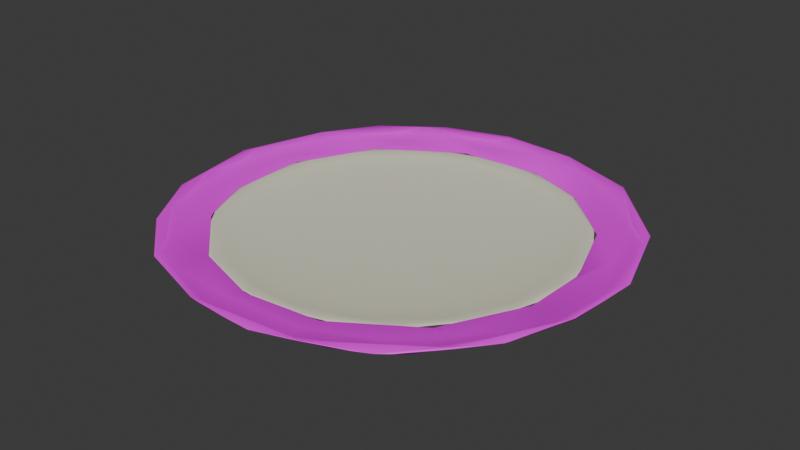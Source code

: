 # Source: Can_Light.blend  (saved by Blender 4.0.36; exported with 4.5.12 LTS)
import bpy
from mathutils import Matrix  # noqa: F401  (used for matrix-valued properties, if any)

bpy.ops.wm.read_factory_settings(use_empty=True)
scene = bpy.context.scene
scene.name = 'Scene'

# ---- collections
col_collection = bpy.data.collections.new('Collection'); scene.collection.children.link(col_collection)

# ---- images (referenced by path relative to the original .blend; pixels are not part of the script)
import os
ASSET_DIR = os.environ.get("B2B_ASSET_DIR", "")  # directory of the original .blend (textures are referenced by path, not embedded)
HERE = os.path.dirname(os.path.abspath(__file__))  # packed textures are extracted next to this script under _unpacked/

def load_image(name, relpath, width, height, colorspace="sRGB"):
    """Load a texture the original file referenced (path relative to the .blend, or extracted next to this script)."""
    p = next((c for c in (os.path.join(HERE, relpath), os.path.join(ASSET_DIR, relpath)) if relpath and os.path.exists(c)), "")
    if p:
        img = bpy.data.images.load(p, check_existing=True)
        img.name = name
    else:  # same state as the original file: an image datablock whose file is absent (Cycles renders it pink)
        img = bpy.data.images.new(name, width, height)
        img.source = "FILE"
        img.filepath = "//" + (relpath or name)
    img.colorspace_settings.name = colorspace
    return img
img_coloratlas1_png = load_image('ColorAtlas1.png', 'ColorAtlas1.png', 1024, 1024, 'sRGB')

# ---- materials (node trees are filled in below, after node groups)
mat_material_001 = bpy.data.materials.new('Material.001')
mat_material_001.use_transparent_shadow = False
mat_material = bpy.data.materials.new('Material')
mat_material.use_transparent_shadow = False

# ---- material node trees
mat_material_001.use_nodes = True; mat_material_001.node_tree.nodes.clear()
_N = mat_material_001.node_tree.nodes; _L = mat_material_001.node_tree.links
n0 = _N.new('ShaderNodeBsdfPrincipled'); n0.name = 'Principled BSDF'; n0.location = (10, 300)
n0.inputs[0].default_value = (0.8, 0.7941, 0.6124, 1.0)
n0.inputs[3].default_value = 1.45
n1 = _N.new('ShaderNodeOutputMaterial'); n1.name = 'Material Output'; n1.location = (300, 300)
_L.new(n0.outputs[0], n1.inputs[0])
n1.is_active_output = True
mat_material.use_nodes = True; mat_material.node_tree.nodes.clear()
_N = mat_material.node_tree.nodes; _L = mat_material.node_tree.links
n0 = _N.new('ShaderNodeBsdfPrincipled'); n0.name = 'Principled BSDF'; n0.location = (10, 300)
n0.inputs[3].default_value = 1.45
n1 = _N.new('ShaderNodeOutputMaterial'); n1.name = 'Material Output'; n1.location = (300, 300)
n2 = _N.new('ShaderNodeTexImage'); n2.name = 'Image Texture'; n2.location = (-280, 275)
n2.image = img_coloratlas1_png
_L.new(n0.outputs[0], n1.inputs[0])
_L.new(n2.outputs[0], n0.inputs[0])
n1.is_active_output = True

# ---- world
world_world = bpy.data.worlds.new('World'); scene.world = world_world
world_world.use_nodes = True; world_world.node_tree.nodes.clear()
_N = world_world.node_tree.nodes; _L = world_world.node_tree.links
n0 = _N.new('ShaderNodeOutputWorld'); n0.name = 'World Output'; n0.location = (300, 300)
n1 = _N.new('ShaderNodeBackground'); n1.name = 'Background'; n1.location = (10, 300)
n1.inputs[0].default_value = (0.05088, 0.05088, 0.05088, 1.0)
_L.new(n1.outputs[0], n0.inputs[0])
n0.is_active_output = True
world_world.color = (0.05088, 0.05088, 0.05088)
world_world.use_sun_shadow = False
world_world.sun_shadow_jitter_overblur = 0.0

# ---- meshes
me_sphere = bpy.data.meshes.new('Sphere')
me_sphere.from_pydata([(-0.02574, 0.0696, -0.3067), (-0.02343, 0.006549, -0.2582), (0.0598, 0.06979, -0.3006), (0.02493, 0.03814, -0.2892), (0.05069, 0.007808, -0.2549), (0.04217, -0.01856, -0.2196), (0.1499, 0.06979, -0.2689), (0.132, 0.0371, -0.2578), (0.1268, 0.007386, -0.2275), (0.06502, -0.04022, -0.1617), (0.004296, -0.06574, -0.06343), (0.2407, 0.0696, -0.1918), (0.2207, 0.0371, -0.1877), (0.2042, 0.007386, -0.1617), (0.1541, -0.02005, -0.1571), (0.2832, 0.06979, -0.1173), (0.07473, -0.05654, -0.09591), (0.2757, 0.0371, -0.08893), (0.2505, 0.007386, -0.07123), (0.2107, -0.01853, -0.06799), (0.1558, -0.04045, -0.08192), (0.3068, 0.06979, -0.0248), (0.2786, 0.02365, -0.0006214), (0.3006, 0.06979, 0.0598), (0.1713, -0.03972, 0.03748), (0.1208, -0.05566, 4.048e-08), (0.2693, 0.0696, 0.149), (0.2786, 0.0371, 0.07921), (0.2479, 0.007386, 0.07997), (0.2186, -0.01926, 0.03786), (0.06325, -0.06545, -0.00623), (0.2401, 0.03753, 0.1604), (0.1877, 0.0371, 0.2207), (0.1984, 0.007386, 0.1688), (0.1736, -0.01853, 0.1375), (0.1931, 0.06987, 0.2398), (0.08433, -0.05633, 0.08564), (0.1173, 0.06979, 0.2832), (0.1187, 0.007386, 0.2318), (0.1078, -0.01853, 0.1934), (0.1072, -0.04148, 0.1357), (0.08893, 0.0371, 0.2757), (0.03463, -0.06539, 0.05183), (0.0248, 0.06979, 0.3068), (0.02098, 0.007386, 0.2596), (0.02557, -0.01853, 0.22), (-0.0598, 0.06979, 0.3006), (-0.02333, 0.0371, 0.2887), (-0.04881, -0.004844, 0.2399), (-0.004341, -0.04009, 0.1745), (-0.1009, -0.01853, 0.1971), (-0.009998, -0.05588, 0.1205), (-0.149, 0.0696, 0.2693), (-0.132, 0.0371, 0.2578), (-0.1268, 0.007386, 0.2275), (-0.2167, 0.06979, 0.2167), (-0.1687, -0.01853, 0.1435), (-6.196e-08, -0.06861, 2.891e-08), (-0.2735, 0.0696, 0.1411), (-0.2207, 0.0371, 0.1877), (-0.2042, 0.007386, 0.1617), (-0.1144, -0.04028, 0.1334), (-0.08616, -0.05553, 0.08535), (-0.1666, -0.04001, 0.04855), (-0.0337, -0.06557, 0.05387), (-0.3006, 0.06979, 0.0598), (-0.2757, 0.0371, 0.08893), (-0.2505, 0.007386, 0.07123), (-0.2107, -0.01853, 0.06799), (-0.1211, -0.05608, -3.862e-08), (-0.3062, 0.06987, -0.03304), (-0.2887, 0.0371, -0.02333), (-0.2587, 0.007386, -0.03007), (-0.2207, -0.01853, -0.01784), (-0.2832, 0.06979, -0.1173), (-0.2576, 0.02365, -0.106), (-0.1984, 0.007386, -0.1688), (-0.1971, -0.01853, -0.1009), (-0.1655, -0.04081, -0.05534), (-0.2345, 0.06979, -0.1994), (-0.2271, 0.0371, -0.1798), (-0.06098, -0.06546, -0.01657), (-0.1187, 0.007386, -0.2318), (-0.1297, -0.02941, -0.1548), (-0.1403, 0.06979, -0.274), (-0.141, 0.0371, -0.253), (-0.05633, 0.03753, -0.2832), (-0.06799, -0.01853, -0.2107), (-0.03228, -0.04047, -0.1702), (-0.05878, -0.05711, -0.104), (-4.869e-08, 0.07462, -0.2978), (-0.02486, 0.01504, -0.2524), (0.02423, 0.04403, -0.2811), (0.04944, 0.01545, -0.2485), (0.08822, 0.07484, -0.2854), (0.1074, 0.04345, -0.2593), (0.03672, -0.03036, -0.1679), (0.05429, -0.04614, -0.1054), (0.1654, 0.07462, -0.2476), (0.1216, 0.01421, -0.2221), (0.1019, -0.009813, -0.1907), (0.1762, 0.04193, -0.2183), (0.1093, -0.03064, -0.1302), (0.03448, -0.05562, -0.0516), (0.2336, 0.07484, -0.187), (0.199, 0.01576, -0.1591), (0.1676, -0.009374, -0.1388), (0.246, 0.04304, -0.1371), (0.2873, 0.07443, -0.08265), (0.243, 0.01421, -0.07113), (0.2107, -0.0113, -0.04403), (0.1596, -0.03072, -0.06149), (0.2978, 0.07462, 4.969e-08), (0.2797, 0.04304, -0.03251), (0.2523, 0.01504, 0.02933), (0.1694, -0.0304, 0.01969), (0.2854, 0.07469, 0.08951), (0.2708, 0.04304, 0.077), (0.2083, -0.009808, 0.05921), (0.1184, -0.04678, -0.01469), (0.2476, 0.07462, 0.1654), (0.2219, 0.01504, 0.1237), (0.1307, -0.0309, 0.1121), (0.2208, 0.04304, 0.1748), (0.1698, -0.009808, 0.1344), (0.1856, 0.07462, 0.2345), (0.1591, 0.01576, 0.199), (0.08452, -0.0458, 0.08373), (0.1371, 0.04304, 0.246), (0.09697, 0.01545, 0.2341), (0.1054, -0.009808, 0.1891), (0.08265, 0.07443, 0.2873), (0.04757, -0.03064, 0.1632), (0.05257, -0.05603, 0.03282), (0.03251, 0.04304, 0.2797), (0.02046, 0.01504, 0.2532), (-0.0321, 0.07469, 0.2974), (-0.05475, 0.04345, 0.2753), (0.005397, -0.01052, 0.2169), (-0.07703, 0.01576, 0.2428), (0.0009032, -0.04658, 0.1179), (-0.1443, 0.07484, 0.2621), (-0.1284, 0.04304, 0.2506), (-0.1181, 0.002311, 0.2071), (-0.05422, -0.03142, 0.1622), (-0.1507, -0.0113, 0.1536), (-6.173e-08, -0.05861, 2.92e-08), (-0.2338, 0.07443, 0.1863), (-0.2145, 0.04304, 0.1824), (-0.1992, 0.01504, 0.1577), (-0.08373, -0.0458, 0.08452), (-0.2751, 0.07462, 0.1139), (-0.1445, -0.03072, 0.09143), (-0.268, 0.04304, 0.08645), (-0.2443, 0.01504, 0.06946), (-0.2061, -0.009808, 0.06648), (-0.2981, 0.07462, 0.02409), (-0.2344, 0.0001839, -0.01263), (-0.1179, -0.04658, 0.0009033), (-0.2807, 0.04304, -0.02268), (-0.04586, -0.05635, 0.04011), (-0.2848, 0.07443, -0.0909), (-0.2593, 0.04345, -0.1074), (-0.2417, 0.01504, -0.07799), (-0.1696, -0.03142, -0.02155), (-0.2476, 0.07462, -0.1654), (-0.1935, 0.01504, -0.1646), (-0.1927, -0.009808, -0.09871), (-0.2208, 0.04304, -0.1748), (-0.03957, -0.05552, -0.04822), (-0.1856, 0.07462, -0.2345), (-0.1158, 0.01504, -0.2261), (-0.1403, -0.009808, -0.1649), (-0.1179, -0.03072, -0.1239), (-0.1371, 0.04304, -0.246), (-0.07791, -0.04608, -0.08966), (-0.08265, 0.07443, -0.2873), (-0.05475, 0.04345, -0.2753), (-0.06648, -0.009808, -0.2061), (-0.03404, -0.0398, -0.1412), (0.02126, -0.009821, -0.2159)], [], [(5, 9, 88), (3, 4, 1), (5, 8, 14), (14, 20, 9), (57, 10, 30), (16, 30, 10), (20, 25, 16), (21, 22, 17), (22, 27, 28), (25, 24, 36), (26, 31, 27), (30, 36, 42), (57, 30, 42), (33, 32, 38), (38, 41, 44), (57, 42, 64), (43, 47, 41), (51, 64, 42), (44, 48, 45), (44, 47, 48), (61, 62, 51), (58, 66, 59), (69, 81, 64), (57, 64, 81), (75, 80, 76), (78, 89, 69), (76, 83, 77), (57, 81, 10), (89, 10, 81), (82, 87, 83), (83, 87, 88), (0, 3, 86), (1, 5, 87), (97, 96, 179), (93, 92, 91), (180, 93, 91), (95, 94, 92), (99, 101, 95), (97, 102, 96), (102, 106, 100), (107, 104, 101), (105, 107, 101), (111, 110, 106), (113, 108, 107), (109, 113, 107), (133, 119, 103), (146, 133, 103), (114, 117, 113), (118, 114, 110), (115, 118, 110), (121, 123, 117), (124, 121, 118), (122, 124, 118), (127, 122, 119), (133, 127, 119), (126, 128, 123), (130, 126, 124), (122, 130, 124), (128, 125, 123), (133, 140, 127), (130, 129, 126), (132, 138, 130), (134, 131, 128), (146, 160, 133), (160, 140, 133), (137, 136, 134), (139, 142, 137), (143, 139, 138), (144, 143, 138), (144, 145, 143), (150, 144, 140), (160, 150, 140), (152, 155, 145), (160, 158, 150), (157, 154, 155), (164, 157, 155), (159, 156, 153), (163, 162, 159), (167, 163, 157), (164, 167, 157), (169, 158, 160), (146, 169, 160), (162, 161, 159), (169, 175, 158), (172, 166, 167), (173, 172, 167), (174, 170, 168), (178, 171, 172), (177, 176, 174), (169, 179, 175), (146, 103, 169), (180, 91, 178), (2, 94, 6), (6, 94, 98), (15, 108, 21), (23, 116, 26), (37, 131, 43), (43, 136, 46), (55, 147, 58), (70, 156, 161), (79, 165, 170), (79, 170, 84), (84, 170, 176), (84, 176, 0), (7, 8, 4, 3), (89, 16, 10), (0, 2, 3), (1, 4, 5), (7, 3, 2, 6), (4, 8, 5), (12, 7, 6, 11), (9, 5, 14), (8, 13, 14), (9, 20, 16), (12, 13, 8, 7), (17, 12, 11, 15), (20, 14, 19), (17, 18, 13, 12), (19, 14, 13, 18), (29, 24, 20, 19), (15, 21, 17), (30, 16, 25), (29, 19, 18, 22), (20, 24, 25), (18, 17, 22), (27, 22, 21, 23), (31, 33, 28, 27), (22, 28, 29), (25, 36, 30), (23, 26, 27), (34, 29, 28, 33), (34, 40, 24, 29), (32, 31, 26, 35), (36, 24, 40), (39, 34, 33, 38), (33, 31, 32), (41, 32, 35, 37), (40, 34, 39), (45, 39, 38, 44), (38, 32, 41), (45, 49, 40, 39), (51, 36, 40, 49), (53, 47, 46, 52), (36, 51, 42), (37, 43, 41), (44, 41, 47), (49, 45, 48), (43, 46, 47), (53, 54, 48, 47), (50, 61, 49, 48), (48, 54, 50), (59, 53, 52, 55), (49, 61, 51), (51, 62, 64), (59, 60, 54, 53), (56, 50, 54, 60), (66, 67, 60, 59), (61, 50, 56), (55, 58, 59), (68, 56, 60, 67), (68, 63, 61, 56), (63, 69, 62, 61), (71, 72, 67, 66), (62, 69, 64), (58, 65, 66), (73, 68, 67, 72), (73, 78, 63, 68), (71, 66, 65, 70), (63, 78, 69), (77, 73, 72, 75), (72, 71, 75), (75, 71, 70, 74), (78, 73, 77), (80, 75, 74, 79), (81, 69, 89), (85, 80, 79, 84), (75, 76, 77), (78, 77, 83), (78, 83, 89), (85, 82, 76, 80), (86, 85, 84, 0), (76, 82, 83), (16, 89, 88, 9), (83, 88, 89), (86, 1, 82, 85), (95, 92, 93, 99), (82, 1, 87), (88, 87, 5), (86, 3, 1), (103, 97, 179), (92, 94, 90), (99, 93, 180, 100), (98, 94, 95, 101), (96, 100, 180), (99, 100, 106, 105), (96, 102, 100), (102, 97, 119, 111), (101, 104, 98), (99, 105, 101), (102, 111, 106), (109, 105, 106, 110), (103, 119, 97), (107, 108, 104), (105, 109, 107), (112, 113, 117, 116), (111, 115, 110), (119, 115, 111), (113, 112, 108), (109, 114, 113), (110, 114, 109), (116, 117, 123, 120), (119, 122, 115), (114, 121, 117), (118, 121, 114), (115, 122, 118), (132, 122, 127, 140), (123, 125, 120), (121, 126, 123), (124, 126, 121), (128, 131, 125), (126, 129, 128), (122, 132, 130), (129, 130, 138, 135), (134, 128, 129, 135), (137, 134, 135, 139), (134, 136, 131), (132, 144, 138), (140, 144, 132), (138, 139, 135), (136, 137, 142, 141), (141, 142, 148, 147), (139, 143, 142), (148, 142, 143, 149), (147, 148, 153, 151), (145, 149, 143), (144, 152, 145), (150, 152, 144), (153, 148, 149, 154), (149, 145, 155, 154), (159, 153, 154, 157), (150, 158, 152), (158, 164, 152), (153, 156, 151), (152, 164, 155), (161, 162, 168, 165), (159, 161, 156), (157, 163, 159), (168, 162, 163, 166), (164, 158, 175, 173), (167, 166, 163), (164, 173, 167), (174, 168, 166, 171), (168, 170, 165), (178, 172, 173, 179), (172, 171, 166), (177, 174, 171, 91), (175, 179, 173), (174, 176, 170), (180, 178, 179, 96), (178, 91, 171), (176, 177, 92, 90), (169, 103, 179), (90, 94, 2, 0), (91, 92, 177), (104, 11, 6, 98), (104, 108, 15, 11), (116, 23, 21, 112), (21, 108, 112), (120, 125, 35, 26), (26, 116, 120), (125, 131, 37, 35), (141, 52, 46, 136), (43, 131, 136), (141, 147, 55, 52), (151, 156, 65, 58), (58, 147, 151), (165, 79, 74, 161), (70, 65, 156), (74, 70, 161), (0, 176, 90)])
me_sphere.polygons.foreach_set('use_smooth', [True] * 280)
_uv = me_sphere.uv_layers.new(name='UVMap')
_uv.uv.foreach_set('vector', [0.7199, 0.25, 0.6891, 0.1875, 0.7798, 0.1875, 0.7363, 0.375, 0.7188, 0.3125, 0.7644, 0.3125, 0.7199, 0.25, 0.6691, 0.3125, 0.6266, 0.25, 0.6266, 0.25, 0.577, 0.1875, 0.6891, 0.1875, 0.6094, 0.0, 0.7386, 0.0625, 0.515, 0.0625, 0.6446, 0.125, 0.515, 0.0625, 0.7386, 0.0625, 0.577, 0.1875, 0.5001, 0.125, 0.6446, 0.125, 0.5128, 0.4375, 0.5, 0.3493, 0.5497, 0.375, 0.5, 0.3493, 0.4559, 0.375, 0.4503, 0.3125, 0.5001, 0.125, 0.4658, 0.1875, 0.3739, 0.125, 0.4196, 0.4375, 0.4062, 0.375, 0.4559, 0.375, 0.515, 0.0625, 0.3739, 0.125, 0.344, 0.0625, 0.4219, 0.0, 0.515, 0.0625, 0.344, 0.0625, 0.3878, 0.3125, 0.3622, 0.375, 0.3253, 0.3125, 0.3253, 0.3125, 0.2997, 0.375, 0.2628, 0.3125, 0.2656, 0.0, 0.344, 0.0625, 0.1608, 0.0625, 0.2628, 0.4375, 0.2372, 0.375, 0.2997, 0.375, 0.2368, 0.125, 0.1608, 0.0625, 0.344, 0.0625, 0.2628, 0.3125, 0.2188, 0.2864, 0.2684, 0.25, 0.2628, 0.3125, 0.2372, 0.375, 0.2188, 0.2864, 0.1372, 0.1875, 0.1244, 0.125, 0.2368, 0.125, 0.07582, 0.4375, 0.04968, 0.375, 0.1122, 0.375, 0.03014, 0.125, 0.01177, 0.0625, 0.1608, 0.0625, 0.04687, 0.0, 0.1608, 0.0625, 0.01177, 0.0625, 0.9375, 0.3493, 0.8934, 0.375, 0.8878, 0.3125, 0.9486, 0.1875, 0.8318, 0.125, 0.9821, 0.125, 0.8878, 0.3125, 0.8598, 0.2235, 0.9247, 0.25, 0.8594, 0.0, 0.9493, 0.0625, 0.7386, 0.0625, 0.8318, 0.125, 0.7386, 0.0625, 0.9493, 0.0625, 0.8253, 0.3125, 0.7997, 0.25, 0.8598, 0.2235, 0.8598, 0.2235, 0.7997, 0.25, 0.7798, 0.1875, 0.7633, 0.4375, 0.7363, 0.375, 0.7812, 0.375, 0.7644, 0.3125, 0.7199, 0.25, 0.7997, 0.25, 0.6743, 0.125, 0.7158, 0.1875, 0.782, 0.159, 0.7188, 0.3125, 0.7363, 0.375, 0.7656, 0.3125, 0.7344, 0.25, 0.7188, 0.3125, 0.7656, 0.3125, 0.6875, 0.375, 0.7023, 0.4375, 0.7363, 0.375, 0.6703, 0.3125, 0.6419, 0.375, 0.6875, 0.375, 0.6743, 0.125, 0.6389, 0.1875, 0.7158, 0.1875, 0.6389, 0.1875, 0.6101, 0.25, 0.6719, 0.25, 0.5809, 0.375, 0.6074, 0.4375, 0.6419, 0.375, 0.6073, 0.3125, 0.5809, 0.375, 0.6419, 0.375, 0.5585, 0.1875, 0.5328, 0.25, 0.6101, 0.25, 0.5184, 0.375, 0.5446, 0.4375, 0.5809, 0.375, 0.5453, 0.3125, 0.5184, 0.375, 0.5809, 0.375, 0.4105, 0.0625, 0.5194, 0.125, 0.656, 0.0625, 0.5469, 0.0, 0.4105, 0.0625, 0.656, 0.0625, 0.4816, 0.3125, 0.4559, 0.375, 0.5184, 0.375, 0.4559, 0.25, 0.4816, 0.3125, 0.5328, 0.25, 0.4816, 0.1875, 0.4559, 0.25, 0.5328, 0.25, 0.4191, 0.3125, 0.3934, 0.375, 0.4559, 0.375, 0.3934, 0.25, 0.4191, 0.3125, 0.4559, 0.25, 0.3872, 0.1875, 0.3934, 0.25, 0.4559, 0.25, 0.3759, 0.125, 0.3872, 0.1875, 0.5194, 0.125, 0.4105, 0.0625, 0.3759, 0.125, 0.5194, 0.125, 0.3573, 0.3125, 0.3309, 0.375, 0.3934, 0.375, 0.3309, 0.25, 0.3573, 0.3125, 0.3934, 0.25, 0.3872, 0.1875, 0.3309, 0.25, 0.3934, 0.25, 0.3309, 0.375, 0.3566, 0.4375, 0.3934, 0.375, 0.4105, 0.0625, 0.2514, 0.125, 0.3759, 0.125, 0.3309, 0.25, 0.3125, 0.3125, 0.3573, 0.3125, 0.2951, 0.1875, 0.2539, 0.25, 0.3309, 0.25, 0.2684, 0.375, 0.2946, 0.4375, 0.3309, 0.375, 0.2656, 0.0, 0.1169, 0.0625, 0.4105, 0.0625, 0.1169, 0.0625, 0.2514, 0.125, 0.4105, 0.0625, 0.2188, 0.375, 0.2329, 0.4375, 0.2684, 0.375, 0.2011, 0.3125, 0.1747, 0.375, 0.2188, 0.375, 0.169, 0.287, 0.2011, 0.3125, 0.2539, 0.25, 0.1986, 0.1875, 0.169, 0.287, 0.2539, 0.25, 0.1986, 0.1875, 0.1266, 0.25, 0.169, 0.287, 0.1259, 0.125, 0.1986, 0.1875, 0.2514, 0.125, 0.1169, 0.0625, 0.1259, 0.125, 0.2514, 0.125, 0.08979, 0.1875, 0.04968, 0.25, 0.1266, 0.25, 0.1169, 0.0625, 0.03127, 0.125, 0.1259, 0.125, 0.0, 0.2774, 0.04407, 0.3125, 0.04968, 0.25, 0.01282, 0.1875, 0.0, 0.2774, 0.04968, 0.25, 0.0, 0.375, 0.01282, 0.4375, 0.04968, 0.375, 0.9503, 0.3125, 0.9375, 0.375, 0.9872, 0.375, 0.9247, 0.25, 0.9503, 0.3125, 0.9928, 0.2774, 0.9738, 0.1875, 0.9247, 0.25, 0.9928, 0.2774, 0.8592, 0.0625, 0.9824, 0.125, 0.9844, 0.0625, 0.9531, 0.0, 0.8592, 0.0625, 0.9844, 0.0625, 0.9375, 0.375, 0.9508, 0.4375, 0.9872, 0.375, 0.8592, 0.0625, 0.8639, 0.125, 0.9824, 0.125, 0.8622, 0.25, 0.8878, 0.3125, 0.9247, 0.25, 0.8711, 0.1875, 0.8622, 0.25, 0.9247, 0.25, 0.8309, 0.375, 0.8566, 0.4375, 0.8934, 0.375, 0.7997, 0.25, 0.8253, 0.3125, 0.8622, 0.25, 0.7812, 0.375, 0.7946, 0.4375, 0.8309, 0.375, 0.8592, 0.0625, 0.782, 0.159, 0.8639, 0.125, 0.7656, 0.0, 0.656, 0.0625, 0.8592, 0.0625, 0.7344, 0.25, 0.7656, 0.3125, 0.7997, 0.25, 0.7188, 0.4375, 0.7023, 0.4375, 0.6691, 0.4375, 0.6691, 0.4375, 0.7023, 0.4375, 0.6562, 0.4375, 0.5625, 0.4375, 0.5446, 0.4375, 0.5128, 0.4375, 0.4688, 0.4375, 0.4516, 0.4375, 0.4196, 0.4375, 0.3125, 0.4375, 0.2946, 0.4375, 0.2628, 0.4375, 0.2628, 0.4375, 0.2329, 0.4375, 0.2188, 0.4375, 0.125, 0.4375, 0.1071, 0.4375, 0.07582, 0.4375, 0.9829, 0.4375, 1.0, 0.4375, 0.9508, 0.4375, 0.8878, 0.4375, 0.9062, 0.4375, 0.8566, 0.4375, 0.8878, 0.4375, 0.8566, 0.4375, 0.8253, 0.4375, 0.8253, 0.4375, 0.8566, 0.4375, 0.7946, 0.4375, 0.8253, 0.4375, 0.7946, 0.4375, 0.7633, 0.4375, 0.6747, 0.375, 0.6691, 0.3125, 0.7188, 0.3125, 0.7363, 0.375, 0.8318, 0.125, 0.6446, 0.125, 0.7386, 0.0625, 0.7633, 0.4375, 0.7188, 0.4375, 0.7363, 0.375, 0.7644, 0.3125, 0.7188, 0.3125, 0.7199, 0.25, 0.6747, 0.375, 0.7363, 0.375, 0.7188, 0.4375, 0.6691, 0.4375, 0.7188, 0.3125, 0.6691, 0.3125, 0.7199, 0.25, 0.6122, 0.375, 0.6747, 0.375, 0.6691, 0.4375, 0.6071, 0.4375, 0.6891, 0.1875, 0.7199, 0.25, 0.6266, 0.25, 0.6691, 0.3125, 0.6066, 0.3125, 0.6266, 0.25, 0.6891, 0.1875, 0.577, 0.1875, 0.6446, 0.125, 0.6122, 0.375, 0.6066, 0.3125, 0.6691, 0.3125, 0.6747, 0.375, 0.5497, 0.375, 0.6122, 0.375, 0.6071, 0.4375, 0.5625, 0.4375, 0.577, 0.1875, 0.6266, 0.25, 0.5497, 0.25, 0.5497, 0.375, 0.5441, 0.3125, 0.6066, 0.3125, 0.6122, 0.375, 0.5497, 0.25, 0.6266, 0.25, 0.6066, 0.3125, 0.5441, 0.3125, 0.4728, 0.25, 0.4658, 0.1875, 0.577, 0.1875, 0.5497, 0.25, 0.5625, 0.4375, 0.5128, 0.4375, 0.5497, 0.375, 0.515, 0.0625, 0.6446, 0.125, 0.5001, 0.125, 0.4728, 0.25, 0.5497, 0.25, 0.5441, 0.3125, 0.5, 0.3493, 0.577, 0.1875, 0.4658, 0.1875, 0.5001, 0.125, 0.5441, 0.3125, 0.5497, 0.375, 0.5, 0.3493, 0.4559, 0.375, 0.5, 0.3493, 0.5128, 0.4375, 0.4688, 0.4375, 0.4062, 0.375, 0.3878, 0.3125, 0.4503, 0.3125, 0.4559, 0.375, 0.5, 0.3493, 0.4503, 0.3125, 0.4728, 0.25, 0.5001, 0.125, 0.3739, 0.125, 0.515, 0.0625, 0.4688, 0.4375, 0.4196, 0.4375, 0.4559, 0.375, 0.3934, 0.25, 0.4728, 0.25, 0.4503, 0.3125, 0.3878, 0.3125, 0.3934, 0.25, 0.3564, 0.1875, 0.4658, 0.1875, 0.4728, 0.25, 0.3622, 0.375, 0.4062, 0.375, 0.4196, 0.4375, 0.3579, 0.4375, 0.3739, 0.125, 0.4658, 0.1875, 0.3564, 0.1875, 0.3309, 0.25, 0.3934, 0.25, 0.3878, 0.3125, 0.3253, 0.3125, 0.3878, 0.3125, 0.4062, 0.375, 0.3622, 0.375, 0.2997, 0.375, 0.3622, 0.375, 0.3579, 0.4375, 0.3125, 0.4375, 0.3564, 0.1875, 0.3934, 0.25, 0.3309, 0.25, 0.2684, 0.25, 0.3309, 0.25, 0.3253, 0.3125, 0.2628, 0.3125, 0.3253, 0.3125, 0.3622, 0.375, 0.2997, 0.375, 0.2684, 0.25, 0.246, 0.1875, 0.3564, 0.1875, 0.3309, 0.25, 0.2368, 0.125, 0.3739, 0.125, 0.3564, 0.1875, 0.246, 0.1875, 0.1747, 0.375, 0.2372, 0.375, 0.2188, 0.4375, 0.1696, 0.4375, 0.3739, 0.125, 0.2368, 0.125, 0.344, 0.0625, 0.3125, 0.4375, 0.2628, 0.4375, 0.2997, 0.375, 0.2628, 0.3125, 0.2997, 0.375, 0.2372, 0.375, 0.246, 0.1875, 0.2684, 0.25, 0.2188, 0.2864, 0.2628, 0.4375, 0.2188, 0.4375, 0.2372, 0.375, 0.1747, 0.375, 0.1691, 0.3125, 0.2188, 0.2864, 0.2372, 0.375, 0.1747, 0.25, 0.1372, 0.1875, 0.246, 0.1875, 0.2188, 0.2864, 0.2188, 0.2864, 0.1691, 0.3125, 0.1747, 0.25, 0.1122, 0.375, 0.1747, 0.375, 0.1696, 0.4375, 0.125, 0.4375, 0.246, 0.1875, 0.1372, 0.1875, 0.2368, 0.125, 0.2368, 0.125, 0.1244, 0.125, 0.1608, 0.0625, 0.1122, 0.375, 0.1066, 0.3125, 0.1691, 0.3125, 0.1747, 0.375, 0.1122, 0.25, 0.1747, 0.25, 0.1691, 0.3125, 0.1066, 0.3125, 0.04968, 0.375, 0.04407, 0.3125, 0.1066, 0.3125, 0.1122, 0.375, 0.1372, 0.1875, 0.1747, 0.25, 0.1122, 0.25, 0.125, 0.4375, 0.07582, 0.4375, 0.1122, 0.375, 0.04968, 0.25, 0.1122, 0.25, 0.1066, 0.3125, 0.04407, 0.3125, 0.04968, 0.25, 0.04514, 0.1875, 0.1372, 0.1875, 0.1122, 0.25, 0.04514, 0.1875, 0.03014, 0.125, 0.1244, 0.125, 0.1372, 0.1875, 0.0, 0.375, 0.0, 0.3125, 0.04407, 0.3125, 0.04968, 0.375, 0.1244, 0.125, 0.03014, 0.125, 0.1608, 0.0625, 0.07582, 0.4375, 0.03125, 0.4375, 0.04968, 0.375, 0.0, 0.25, 0.04968, 0.25, 0.04407, 0.3125, 0.0, 0.3125, 0.0, 0.25, 0.0, 0.1875, 0.04514, 0.1875, 0.04968, 0.25, 0.0, 0.375, 0.04968, 0.375, 0.03125, 0.4375, 0.0, 0.4375, 0.04514, 0.1875, 0.0, 0.1875, 0.03014, 0.125, 0.9247, 0.25, 0.9872, 0.25, 0.9816, 0.3125, 0.9375, 0.3493, 0.9816, 0.3125, 0.9872, 0.375, 0.9375, 0.3493, 0.9375, 0.3493, 0.9872, 0.375, 0.9829, 0.4375, 0.9375, 0.4375, 0.9486, 0.1875, 0.9872, 0.25, 0.9247, 0.25, 0.8934, 0.375, 0.9375, 0.3493, 0.9375, 0.4375, 0.8878, 0.4375, 0.9493, 0.0625, 0.9821, 0.125, 0.8318, 0.125, 0.8309, 0.375, 0.8934, 0.375, 0.8878, 0.4375, 0.8253, 0.4375, 0.9375, 0.3493, 0.8878, 0.3125, 0.9247, 0.25, 0.9486, 0.1875, 0.9247, 0.25, 0.8598, 0.2235, 0.9486, 0.1875, 0.8598, 0.2235, 0.8318, 0.125, 0.8309, 0.375, 0.8253, 0.3125, 0.8878, 0.3125, 0.8934, 0.375, 0.7812, 0.375, 0.8309, 0.375, 0.8253, 0.4375, 0.7633, 0.4375, 0.8878, 0.3125, 0.8253, 0.3125, 0.8598, 0.2235, 0.6446, 0.125, 0.8318, 0.125, 0.7798, 0.1875, 0.6891, 0.1875, 0.8598, 0.2235, 0.7798, 0.1875, 0.8318, 0.125, 0.7812, 0.375, 0.7644, 0.3125, 0.8253, 0.3125, 0.8309, 0.375, 0.6875, 0.375, 0.7363, 0.375, 0.7188, 0.3125, 0.6703, 0.3125, 0.8253, 0.3125, 0.7644, 0.3125, 0.7997, 0.25, 0.7798, 0.1875, 0.7997, 0.25, 0.7199, 0.25, 0.7812, 0.375, 0.7363, 0.375, 0.7644, 0.3125, 0.656, 0.0625, 0.6743, 0.125, 0.782, 0.159, 0.7363, 0.375, 0.7023, 0.4375, 0.75, 0.4375, 0.6703, 0.3125, 0.7188, 0.3125, 0.7344, 0.25, 0.6719, 0.25, 0.6562, 0.4375, 0.7023, 0.4375, 0.6875, 0.375, 0.6419, 0.375, 0.7158, 0.1875, 0.6719, 0.25, 0.7344, 0.25, 0.6703, 0.3125, 0.6719, 0.25, 0.6101, 0.25, 0.6073, 0.3125, 0.7158, 0.1875, 0.6389, 0.1875, 0.6719, 0.25, 0.6389, 0.1875, 0.6743, 0.125, 0.5194, 0.125, 0.5585, 0.1875, 0.6419, 0.375, 0.6074, 0.4375, 0.6562, 0.4375, 0.6703, 0.3125, 0.6073, 0.3125, 0.6419, 0.375, 0.6389, 0.1875, 0.5585, 0.1875, 0.6101, 0.25, 0.5453, 0.3125, 0.6073, 0.3125, 0.6101, 0.25, 0.5328, 0.25, 0.656, 0.0625, 0.5194, 0.125, 0.6743, 0.125, 0.5809, 0.375, 0.5446, 0.4375, 0.6074, 0.4375, 0.6073, 0.3125, 0.5453, 0.3125, 0.5809, 0.375, 0.5, 0.4375, 0.5184, 0.375, 0.4559, 0.375, 0.4516, 0.4375, 0.5585, 0.1875, 0.4816, 0.1875, 0.5328, 0.25, 0.5194, 0.125, 0.4816, 0.1875, 0.5585, 0.1875, 0.5184, 0.375, 0.5, 0.4375, 0.5446, 0.4375, 0.5453, 0.3125, 0.4816, 0.3125, 0.5184, 0.375, 0.5328, 0.25, 0.4816, 0.3125, 0.5453, 0.3125, 0.4516, 0.4375, 0.4559, 0.375, 0.3934, 0.375, 0.4062, 0.4375, 0.5194, 0.125, 0.3872, 0.1875, 0.4816, 0.1875, 0.4816, 0.3125, 0.4191, 0.3125, 0.4559, 0.375, 0.4559, 0.25, 0.4191, 0.3125, 0.4816, 0.3125, 0.4816, 0.1875, 0.3872, 0.1875, 0.4559, 0.25, 0.2951, 0.1875, 0.3872, 0.1875, 0.3759, 0.125, 0.2514, 0.125, 0.3934, 0.375, 0.3566, 0.4375, 0.4062, 0.4375, 0.4191, 0.3125, 0.3573, 0.3125, 0.3934, 0.375, 0.3934, 0.25, 0.3573, 0.3125, 0.4191, 0.3125, 0.3309, 0.375, 0.2946, 0.4375, 0.3566, 0.4375, 0.3573, 0.3125, 0.3125, 0.3125, 0.3309, 0.375, 0.3872, 0.1875, 0.2951, 0.1875, 0.3309, 0.25, 0.3125, 0.3125, 0.3309, 0.25, 0.2539, 0.25, 0.2628, 0.3125, 0.2684, 0.375, 0.3309, 0.375, 0.3125, 0.3125, 0.2628, 0.3125, 0.2188, 0.375, 0.2684, 0.375, 0.2628, 0.3125, 0.2011, 0.3125, 0.2684, 0.375, 0.2329, 0.4375, 0.2946, 0.4375, 0.2951, 0.1875, 0.1986, 0.1875, 0.2539, 0.25, 0.2514, 0.125, 0.1986, 0.1875, 0.2951, 0.1875, 0.2539, 0.25, 0.2011, 0.3125, 0.2628, 0.3125, 0.2329, 0.4375, 0.2188, 0.375, 0.1747, 0.375, 0.1699, 0.4375, 0.1699, 0.4375, 0.1747, 0.375, 0.1122, 0.375, 0.1071, 0.4375, 0.2011, 0.3125, 0.169, 0.287, 0.1747, 0.375, 0.1122, 0.375, 0.1747, 0.375, 0.169, 0.287, 0.1066, 0.3125, 0.1071, 0.4375, 0.1122, 0.375, 0.04968, 0.375, 0.0625, 0.4375, 0.1266, 0.25, 0.1066, 0.3125, 0.169, 0.287, 0.1986, 0.1875, 0.08979, 0.1875, 0.1266, 0.25, 0.1259, 0.125, 0.08979, 0.1875, 0.1986, 0.1875, 0.04968, 0.375, 0.1122, 0.375, 0.1066, 0.3125, 0.04407, 0.3125, 0.1066, 0.3125, 0.1266, 0.25, 0.04968, 0.25, 0.04407, 0.3125, 0.0, 0.375, 0.04968, 0.375, 0.04407, 0.3125, 0.0, 0.2774, 0.1259, 0.125, 0.03127, 0.125, 0.08979, 0.1875, 0.03127, 0.125, 0.01282, 0.1875, 0.08979, 0.1875, 0.04968, 0.375, 0.01282, 0.4375, 0.0625, 0.4375, 0.08979, 0.1875, 0.01282, 0.1875, 0.04968, 0.25, 0.9508, 0.4375, 0.9375, 0.375, 0.8934, 0.375, 0.9062, 0.4375, 0.9872, 0.375, 0.9508, 0.4375, 1.0, 0.4375, 0.9928, 0.2774, 0.9503, 0.3125, 0.9872, 0.375, 0.8934, 0.375, 0.9375, 0.375, 0.9503, 0.3125, 0.8878, 0.3125, 0.9738, 0.1875, 0.9824, 0.125, 0.8639, 0.125, 0.8711, 0.1875, 0.9247, 0.25, 0.8878, 0.3125, 0.9503, 0.3125, 0.9738, 0.1875, 0.8711, 0.1875, 0.9247, 0.25, 0.8309, 0.375, 0.8934, 0.375, 0.8878, 0.3125, 0.8253, 0.3125, 0.8934, 0.375, 0.8566, 0.4375, 0.9062, 0.4375, 0.7997, 0.25, 0.8622, 0.25, 0.8711, 0.1875, 0.782, 0.159, 0.8622, 0.25, 0.8253, 0.3125, 0.8878, 0.3125, 0.7812, 0.375, 0.8309, 0.375, 0.8253, 0.3125, 0.7656, 0.3125, 0.8639, 0.125, 0.782, 0.159, 0.8711, 0.1875, 0.8309, 0.375, 0.7946, 0.4375, 0.8566, 0.4375, 0.7344, 0.25, 0.7997, 0.25, 0.782, 0.159, 0.7158, 0.1875, 0.7997, 0.25, 0.7656, 0.3125, 0.8253, 0.3125, 0.7946, 0.4375, 0.7812, 0.375, 0.7363, 0.375, 0.75, 0.4375, 0.8592, 0.0625, 0.656, 0.0625, 0.782, 0.159, 0.75, 0.4375, 0.7023, 0.4375, 0.7188, 0.4375, 0.7633, 0.4375, 0.7656, 0.3125, 0.7363, 0.375, 0.7812, 0.375, 0.6074, 0.4375, 0.6071, 0.4375, 0.6691, 0.4375, 0.6562, 0.4375, 0.6074, 0.4375, 0.5446, 0.4375, 0.5625, 0.4375, 0.6071, 0.4375, 0.4516, 0.4375, 0.4688, 0.4375, 0.5128, 0.4375, 0.5, 0.4375, 0.5128, 0.4375, 0.5446, 0.4375, 0.5, 0.4375, 0.4062, 0.4375, 0.3566, 0.4375, 0.3579, 0.4375, 0.4196, 0.4375, 0.4196, 0.4375, 0.4516, 0.4375, 0.4062, 0.4375, 0.3566, 0.4375, 0.2946, 0.4375, 0.3125, 0.4375, 0.3579, 0.4375, 0.1699, 0.4375, 0.1696, 0.4375, 0.2188, 0.4375, 0.2329, 0.4375, 0.2628, 0.4375, 0.2946, 0.4375, 0.2329, 0.4375, 0.1699, 0.4375, 0.1071, 0.4375, 0.125, 0.4375, 0.1696, 0.4375, 0.0625, 0.4375, 0.01282, 0.4375, 0.03125, 0.4375, 0.07582, 0.4375, 0.07582, 0.4375, 0.1071, 0.4375, 0.0625, 0.4375, 0.9062, 0.4375, 0.8878, 0.4375, 0.9375, 0.4375, 0.9508, 0.4375, 0.0, 0.4375, 0.03125, 0.4375, 0.01282, 0.4375, 0.9375, 0.4375, 0.9829, 0.4375, 0.9508, 0.4375, 0.7633, 0.4375, 0.7946, 0.4375, 0.75, 0.4375])
me_sphere.materials.append(mat_material_001)
me_sphere.update()
me_torus_067 = bpy.data.meshes.new('Torus.067')
me_torus_067.from_pydata([(0.3805, 0.04062, -0.04459), (0.332, 0.04045, -0.1921), (0.2135, 0.04056, -0.3195), (0.19, -0.03578, -0.2405), (-0.05592, 0.04046, -0.3789), (-0.1724, 0.04064, -0.3406), (-0.2751, 0.04046, -0.2666), (-0.3835, 0.04056, -0.02511), (-0.3561, 0.0407, 0.1413), (-0.2897, 0.0405, 0.2485), (-0.1965, 0.0407, 0.3289), (-0.0663, 0.042, 0.3718), (0.05539, 0.04062, 0.3791), (0.2194, 0.04076, 0.3164), (0.2534, -0.03584, 0.1752), (0.3314, 0.04056, 0.1913), (0.3648, 0.002116, 0.06991), (0.2998, -0.03669, -0.06573), (0.3677, 0.001158, -0.05787), (0.3346, -0.0217, -0.05964), (0.3295, -0.002487, -0.1656), (0.2598, -0.03661, -0.1617), (0.2757, -0.00254, -0.2444), (0.2045, -0.02332, -0.2681), (0.1884, -0.001853, -0.3187), (0.09462, -0.001138, -0.3587), (0.06025, -0.03599, -0.3029), (-0.01959, -0.002177, -0.3685), (-0.08106, -0.03628, -0.296), (-0.1328, -0.001394, -0.3461), (-0.2283, -0.001821, -0.2913), (-0.2618, -0.01524, -0.2313), (-0.2061, -0.0364, -0.2295), (-0.3242, -0.001409, -0.179), (-0.361, -0.002177, -0.07644), (-0.2936, -0.0363, -0.09433), (-0.3688, -0.001792, 0.02256), (-0.3049, -0.03628, 0.02387), (-0.3519, 0.001062, 0.1177), (-0.2819, -0.03616, 0.1201), (-0.3196, -0.0217, 0.1156), (-0.2942, 0.002251, 0.2289), (-0.2298, -0.03564, 0.2015), (-0.2622, -0.02198, 0.2181), (-0.1829, 0.001815, 0.3246), (-0.135, -0.03583, 0.2764), (-0.1553, -0.01583, 0.315), (-0.03995, -0.00173, 0.368), (-0.00739, -0.03648, 0.3074), (0.06943, -0.001817, 0.3626), (0.134, -0.03663, 0.2775), (0.16, -0.001769, 0.3326), (0.2438, -0.0001229, 0.2817), (0.2683, -0.02376, 0.2031), (0.3316, -0.001457, 0.1635), (0.3042, -0.03539, 0.04004), (0.3358, -0.02237, 0.05367), (0.371, 0.04319, -0.02807), (0.3001, -0.02623, -0.03951), (0.3362, 0.04333, -0.1652), (0.2278, 0.04304, -0.2964), (0.1558, -0.02623, -0.2599), (0.07708, 0.04207, -0.3696), (-0.0488, 0.04315, -0.3707), (-0.2086, 0.04333, -0.3112), (-0.3351, 0.04199, -0.173), (-0.2975, -0.02623, -0.06497), (-0.3709, 0.04329, -0.04318), (-0.3641, 0.04309, 0.07659), (-0.3205, 0.04329, 0.1915), (-0.2029, 0.043, 0.3156), (-0.1634, 0.004663, 0.3223), (0.1268, 0.043, 0.3531), (0.09776, -0.02658, 0.288), (0.2863, 0.04335, 0.2426), (0.2261, -0.02629, 0.2041), (0.3671, 0.04209, 0.08451), (0.2957, -0.02712, 0.07079), (0.2547, -0.02675, -0.1675), (0.344, 0.007726, -0.1168), (0.3176, -0.01513, -0.101), (0.2869, 0.004182, -0.2198), (0.2176, 0.006755, -0.2912), (0.191, -0.01382, -0.2726), (0.1168, 0.004686, -0.342), (0.02431, 0.004686, -0.3606), (0.05422, -0.02735, -0.2989), (-0.09382, -0.02641, -0.2898), (-0.07245, -0.01408, -0.3243), (-0.08665, 0.007444, -0.3537), (-0.1681, 0.003949, -0.3189), (-0.2393, 0.007304, -0.2728), (-0.2122, -0.01575, -0.2524), (-0.3011, 0.004351, -0.199), (-0.2283, -0.02651, -0.202), (-0.342, 0.007162, -0.121), (-0.3191, -0.01546, -0.08598), (-0.3647, 0.007571, -0.003256), (-0.3262, 0.005749, 0.1634), (-0.3334, -0.01292, 0.03927), (-0.2548, -0.02686, 0.1674), (-0.2946, -0.02699, 0.07073), (-0.2925, -0.01323, 0.163), (-0.2401, 0.004962, 0.2703), (-0.1549, -0.02651, 0.2613), (-0.05312, 0.006854, 0.3601), (-0.05167, -0.01574, 0.3272), (-0.03349, -0.02661, 0.3014), (0.09124, 0.007571, 0.3531), (0.09352, -0.01438, 0.3197), (0.1858, -0.01389, 0.2762), (0.2446, 0.007819, 0.2723), (0.3452, 0.006364, 0.1172), (0.2668, -0.0144, 0.199), (0.3616, 0.00441, -0.0004995)], [], [(24, 2, 22), (25, 2, 24), (25, 62, 2), (29, 4, 27), (36, 7, 34), (41, 9, 8), (49, 12, 47), (54, 15, 52), (20, 18, 19), (48, 47, 46), (53, 52, 50), (26, 25, 24), (28, 29, 27), (32, 31, 30), (35, 34, 33), (37, 40, 36), (50, 49, 48), (16, 56, 18), (19, 18, 56), (3, 26, 23), (28, 27, 26), (50, 52, 51), (53, 54, 52), (26, 27, 25), (39, 43, 40), (79, 59, 81), (62, 85, 84), (63, 89, 85), (64, 90, 89), (90, 64, 91), (65, 95, 93), (67, 97, 95), (97, 68, 98), (70, 71, 103), (108, 72, 111), (111, 74, 112), (80, 78, 58), (81, 83, 78), (82, 83, 81), (88, 89, 90), (91, 93, 92), (95, 97, 96), (98, 102, 99), (103, 104, 100), (106, 107, 104), (113, 112, 77), (114, 80, 77), (85, 88, 86), (87, 92, 94), (93, 96, 94), (99, 101, 66), (71, 106, 104), (106, 109, 107), (105, 108, 106), (73, 110, 75), (79, 81, 80), (87, 90, 92), (2, 62, 60), (13, 74, 72), (55, 58, 17), (8, 69, 68), (10, 70, 9), (13, 72, 12), (55, 77, 58), (0, 59, 57), (35, 66, 37), (8, 68, 7), (10, 11, 70), (28, 87, 32), (37, 101, 39), (45, 104, 107), (48, 73, 50), (48, 107, 73), (32, 94, 35), (62, 25, 27, 4), (20, 22, 1), (22, 2, 1), (5, 29, 30, 6), (29, 5, 4), (65, 33, 34, 7), (30, 33, 6), (33, 65, 6), (8, 7, 36, 38), (10, 9, 41, 44), (38, 41, 8), (11, 10, 44, 47), (12, 49, 51, 13), (47, 12, 11), (76, 15, 54, 16), (51, 52, 13), (1, 0, 18, 20), (52, 15, 13), (0, 76, 16, 18), (44, 41, 43, 46), (17, 21, 19), (19, 21, 20), (23, 24, 22), (31, 33, 30), (42, 45, 43), (29, 28, 32, 30), (49, 50, 51), (14, 53, 50), (14, 55, 56), (54, 56, 16), (3, 23, 21), (21, 23, 22), (37, 39, 40), (36, 40, 38), (45, 48, 46), (46, 47, 44), (14, 56, 53), (53, 56, 54), (17, 56, 55), (17, 19, 56), (21, 22, 20), (23, 26, 24), (42, 43, 39), (48, 49, 47), (33, 31, 32, 35), (36, 34, 35, 37), (41, 38, 40, 43), (79, 114, 57, 59), (43, 45, 46), (60, 82, 81, 59), (84, 82, 60, 62), (65, 93, 91, 64), (85, 62, 63), (63, 64, 89), (103, 98, 69, 70), (65, 67, 95), (67, 68, 97), (68, 69, 98), (105, 71, 70, 11), (108, 105, 11, 72), (114, 112, 76, 57), (72, 74, 111), (74, 76, 112), (111, 110, 109, 108), (112, 114, 77), (78, 83, 61), (84, 85, 86), (88, 90, 87), (92, 93, 94), (99, 102, 101), (110, 113, 75), (110, 111, 113), (80, 114, 79), (99, 97, 98), (102, 103, 100), (102, 98, 103), (71, 105, 106), (75, 113, 77), (77, 80, 58), (80, 81, 78), (61, 83, 86), (83, 84, 86), (83, 82, 84), (86, 88, 87), (85, 89, 88), (90, 91, 92), (94, 96, 66), (93, 95, 96), (107, 109, 73), (106, 108, 109), (111, 112, 113), (66, 96, 99), (96, 97, 99), (101, 102, 100), (104, 103, 71), (109, 110, 73), (63, 4, 5, 64), (5, 6, 64), (7, 68, 67), (8, 9, 69), (3, 78, 61), (12, 72, 11), (15, 76, 74), (62, 4, 63), (3, 21, 78), (26, 61, 86), (14, 50, 75), (76, 0, 57), (35, 94, 66), (0, 1, 59), (60, 59, 1, 2), (6, 65, 64), (50, 73, 75), (26, 3, 61), (32, 87, 94), (13, 15, 74), (104, 45, 42, 100), (65, 7, 67), (9, 70, 69), (39, 101, 100), (48, 45, 107), (55, 14, 77), (14, 75, 77), (42, 39, 100), (87, 28, 26, 86), (17, 58, 78), (37, 66, 101), (21, 17, 78)])
me_torus_067.polygons.foreach_set('use_smooth', [True] * 202)
_uv = me_torus_067.uv_layers.new(name='UVMap')
_uv.uv.foreach_set('vector', [0.3113, 0.59, 0.3109, 0.5962, 0.3085, 0.5907, 0.3139, 0.5906, 0.3109, 0.5962, 0.3113, 0.59, 0.3139, 0.5906, 0.3144, 0.5962, 0.3109, 0.5962, 0.3199, 0.5907, 0.3178, 0.5962, 0.3169, 0.5907, 0.331, 0.5907, 0.3301, 0.5962, 0.3291, 0.5907, 0.2787, 0.5913, 0.2791, 0.5962, 0.276, 0.5962, 0.2889, 0.5908, 0.2885, 0.5962, 0.2861, 0.5905, 0.2975, 0.5908, 0.2969, 0.5962, 0.2937, 0.5904, 0.3061, 0.5907, 0.3032, 0.5912, 0.3035, 0.5868, 0.287, 0.5818, 0.2861, 0.5905, 0.2829, 0.5879, 0.2957, 0.5856, 0.2937, 0.5904, 0.2912, 0.5817, 0.3146, 0.5816, 0.3139, 0.5906, 0.3113, 0.59, 0.3189, 0.5817, 0.3199, 0.5907, 0.3169, 0.5907, 0.3232, 0.5816, 0.3243, 0.5879, 0.3227, 0.59, 0.3281, 0.5816, 0.3291, 0.5907, 0.3263, 0.5907, 0.2732, 0.5816, 0.2757, 0.5868, 0.2731, 0.5907, 0.2912, 0.5817, 0.2889, 0.5908, 0.287, 0.5818, 0.3, 0.5913, 0.3002, 0.5867, 0.3032, 0.5912, 0.3035, 0.5868, 0.3032, 0.5912, 0.3002, 0.5867, 0.3102, 0.5816, 0.3146, 0.5816, 0.3103, 0.5858, 0.3189, 0.5817, 0.3169, 0.5907, 0.3146, 0.5816, 0.2912, 0.5817, 0.2937, 0.5904, 0.2912, 0.59, 0.2957, 0.5856, 0.2975, 0.5908, 0.2937, 0.5904, 0.3146, 0.5816, 0.3169, 0.5907, 0.3139, 0.5906, 0.2763, 0.5816, 0.279, 0.5867, 0.2757, 0.5868, 0.3048, 0.5913, 0.306, 0.5962, 0.3078, 0.5897, 0.3144, 0.5962, 0.3157, 0.5909, 0.3133, 0.5909, 0.3176, 0.5962, 0.3186, 0.5913, 0.3157, 0.5909, 0.3219, 0.5962, 0.3211, 0.59, 0.3186, 0.5913, 0.3211, 0.59, 0.3219, 0.5962, 0.3231, 0.5913, 0.3266, 0.5962, 0.3279, 0.5912, 0.3256, 0.5908, 0.3299, 0.5962, 0.3305, 0.5913, 0.3279, 0.5912, 0.2732, 0.5913, 0.2744, 0.5962, 0.2768, 0.5913, 0.2818, 0.5962, 0.2828, 0.5908, 0.2804, 0.5909, 0.2895, 0.5913, 0.2903, 0.5962, 0.2939, 0.5913, 0.2939, 0.5913, 0.2952, 0.5962, 0.2988, 0.5901, 0.3047, 0.5862, 0.3072, 0.5816, 0.303, 0.5816, 0.3078, 0.5897, 0.3107, 0.5862, 0.3072, 0.5816, 0.3104, 0.5913, 0.3107, 0.5862, 0.3078, 0.5897, 0.3184, 0.5861, 0.3186, 0.5913, 0.3211, 0.59, 0.3231, 0.5913, 0.3256, 0.5908, 0.3229, 0.5859, 0.3279, 0.5912, 0.3305, 0.5913, 0.3286, 0.5858, 0.2768, 0.5913, 0.2772, 0.5866, 0.2736, 0.5867, 0.2804, 0.5909, 0.2821, 0.5819, 0.2779, 0.5817, 0.2856, 0.5863, 0.2861, 0.5816, 0.2821, 0.5819, 0.2958, 0.586, 0.2988, 0.5901, 0.2995, 0.5819, 0.3019, 0.59, 0.3047, 0.5862, 0.2995, 0.5819, 0.3157, 0.5909, 0.3184, 0.5861, 0.3148, 0.582, 0.3193, 0.5817, 0.3229, 0.5859, 0.3243, 0.5816, 0.3256, 0.5908, 0.3286, 0.5858, 0.3243, 0.5816, 0.2736, 0.5867, 0.2746, 0.5822, 0.2725, 0.5816, 0.2828, 0.5908, 0.2856, 0.5863, 0.2821, 0.5819, 0.2856, 0.5863, 0.2897, 0.586, 0.2861, 0.5816, 0.2858, 0.5913, 0.2895, 0.5913, 0.2856, 0.5863, 0.2902, 0.5816, 0.2926, 0.5861, 0.2949, 0.5816, 0.3048, 0.5913, 0.3078, 0.5897, 0.3047, 0.5862, 0.3193, 0.5817, 0.3211, 0.59, 0.3229, 0.5859, 0.3109, 0.5962, 0.3144, 0.5962, 0.3103, 0.5962, 0.2928, 0.5962, 0.2952, 0.5962, 0.2903, 0.5962, 0.3005, 0.5816, 0.303, 0.5816, 0.3038, 0.5819, 0.276, 0.5962, 0.2775, 0.5962, 0.2744, 0.5962, 0.2821, 0.5962, 0.2818, 0.5962, 0.2791, 0.5962, 0.2928, 0.5962, 0.2903, 0.5962, 0.2885, 0.5962, 0.3005, 0.5816, 0.2995, 0.5819, 0.303, 0.5816, 0.3028, 0.5962, 0.306, 0.5962, 0.3025, 0.5962, 0.3281, 0.5816, 0.329, 0.5816, 0.331, 0.5816, 0.276, 0.5962, 0.2744, 0.5962, 0.2731, 0.5962, 0.2821, 0.5962, 0.2855, 0.5962, 0.2818, 0.5962, 0.3189, 0.5817, 0.3193, 0.5817, 0.3232, 0.5816, 0.2732, 0.5816, 0.2746, 0.5822, 0.2763, 0.5816, 0.2829, 0.582, 0.2821, 0.5819, 0.2861, 0.5816, 0.287, 0.5818, 0.2902, 0.5816, 0.2912, 0.5817, 0.287, 0.5818, 0.2861, 0.5816, 0.2902, 0.5816, 0.3232, 0.5816, 0.3243, 0.5816, 0.3281, 0.5816, 0.3144, 0.5962, 0.3139, 0.5906, 0.3169, 0.5907, 0.3178, 0.5962, 0.3061, 0.5907, 0.3085, 0.5907, 0.3066, 0.5962, 0.3085, 0.5907, 0.3109, 0.5962, 0.3066, 0.5962, 0.3208, 0.5962, 0.3199, 0.5907, 0.3227, 0.59, 0.3238, 0.5962, 0.3199, 0.5907, 0.3208, 0.5962, 0.3178, 0.5962, 0.3266, 0.5962, 0.3263, 0.5907, 0.3291, 0.5907, 0.3301, 0.5962, 0.3227, 0.59, 0.3263, 0.5907, 0.3238, 0.5962, 0.3263, 0.5907, 0.3266, 0.5962, 0.3238, 0.5962, 0.276, 0.5962, 0.2731, 0.5962, 0.2731, 0.5907, 0.2755, 0.5912, 0.2821, 0.5962, 0.2791, 0.5962, 0.2787, 0.5913, 0.2823, 0.5913, 0.2755, 0.5912, 0.2787, 0.5913, 0.276, 0.5962, 0.2855, 0.5962, 0.2821, 0.5962, 0.2823, 0.5913, 0.2861, 0.5905, 0.2885, 0.5962, 0.2889, 0.5908, 0.2912, 0.59, 0.2928, 0.5962, 0.2861, 0.5905, 0.2885, 0.5962, 0.2855, 0.5962, 0.2996, 0.5962, 0.2969, 0.5962, 0.2975, 0.5908, 0.3, 0.5913, 0.2912, 0.59, 0.2937, 0.5904, 0.2928, 0.5962, 0.3066, 0.5962, 0.3028, 0.5962, 0.3032, 0.5912, 0.3061, 0.5907, 0.2937, 0.5904, 0.2969, 0.5962, 0.2928, 0.5962, 0.3028, 0.5962, 0.2996, 0.5962, 0.3, 0.5913, 0.3032, 0.5912, 0.2823, 0.5913, 0.2787, 0.5913, 0.279, 0.5867, 0.2829, 0.5879, 0.3038, 0.5819, 0.3071, 0.5819, 0.3035, 0.5868, 0.3035, 0.5868, 0.3071, 0.5819, 0.3061, 0.5907, 0.3103, 0.5858, 0.3113, 0.59, 0.3085, 0.5907, 0.3243, 0.5879, 0.3263, 0.5907, 0.3227, 0.59, 0.2792, 0.5816, 0.2829, 0.582, 0.279, 0.5867, 0.3199, 0.5907, 0.3189, 0.5817, 0.3232, 0.5816, 0.3227, 0.59, 0.2889, 0.5908, 0.2912, 0.5817, 0.2912, 0.59, 0.2961, 0.5816, 0.2957, 0.5856, 0.2912, 0.5817, 0.2961, 0.5816, 0.3005, 0.5816, 0.3002, 0.5867, 0.2975, 0.5908, 0.3002, 0.5867, 0.3, 0.5913, 0.3102, 0.5816, 0.3103, 0.5858, 0.3071, 0.5819, 0.3071, 0.5819, 0.3103, 0.5858, 0.3085, 0.5907, 0.2732, 0.5816, 0.2763, 0.5816, 0.2757, 0.5868, 0.2731, 0.5907, 0.2757, 0.5868, 0.2755, 0.5912, 0.2829, 0.582, 0.287, 0.5818, 0.2829, 0.5879, 0.2829, 0.5879, 0.2861, 0.5905, 0.2823, 0.5913, 0.2961, 0.5816, 0.3002, 0.5867, 0.2957, 0.5856, 0.2957, 0.5856, 0.3002, 0.5867, 0.2975, 0.5908, 0.3038, 0.5819, 0.3002, 0.5867, 0.3005, 0.5816, 0.3038, 0.5819, 0.3035, 0.5868, 0.3002, 0.5867, 0.3071, 0.5819, 0.3085, 0.5907, 0.3061, 0.5907, 0.3103, 0.5858, 0.3146, 0.5816, 0.3113, 0.59, 0.2792, 0.5816, 0.279, 0.5867, 0.2763, 0.5816, 0.287, 0.5818, 0.2889, 0.5908, 0.2861, 0.5905, 0.3263, 0.5907, 0.3243, 0.5879, 0.3232, 0.5816, 0.3281, 0.5816, 0.331, 0.5907, 0.3291, 0.5907, 0.3281, 0.5816, 0.331, 0.5816, 0.2787, 0.5913, 0.2755, 0.5912, 0.2757, 0.5868, 0.279, 0.5867, 0.3048, 0.5913, 0.3019, 0.59, 0.3025, 0.5962, 0.306, 0.5962, 0.279, 0.5867, 0.2829, 0.582, 0.2829, 0.5879, 0.3103, 0.5962, 0.3104, 0.5913, 0.3078, 0.5897, 0.306, 0.5962, 0.3133, 0.5909, 0.3104, 0.5913, 0.3103, 0.5962, 0.3144, 0.5962, 0.3266, 0.5962, 0.3256, 0.5908, 0.3231, 0.5913, 0.3219, 0.5962, 0.3157, 0.5909, 0.3144, 0.5962, 0.3176, 0.5962, 0.3176, 0.5962, 0.3219, 0.5962, 0.3186, 0.5913, 0.2804, 0.5909, 0.2768, 0.5913, 0.2775, 0.5962, 0.2818, 0.5962, 0.3266, 0.5962, 0.3299, 0.5962, 0.3279, 0.5912, 0.2725, 0.5962, 0.2744, 0.5962, 0.2732, 0.5913, 0.2744, 0.5962, 0.2775, 0.5962, 0.2768, 0.5913, 0.2858, 0.5913, 0.2828, 0.5908, 0.2818, 0.5962, 0.2855, 0.5962, 0.2895, 0.5913, 0.2858, 0.5913, 0.2855, 0.5962, 0.2903, 0.5962, 0.3019, 0.59, 0.2988, 0.5901, 0.2996, 0.5962, 0.3025, 0.5962, 0.2903, 0.5962, 0.2952, 0.5962, 0.2939, 0.5913, 0.2952, 0.5962, 0.2996, 0.5962, 0.2988, 0.5901, 0.2939, 0.5913, 0.2926, 0.5861, 0.2897, 0.586, 0.2895, 0.5913, 0.2988, 0.5901, 0.3019, 0.59, 0.2995, 0.5819, 0.3072, 0.5816, 0.3107, 0.5862, 0.3114, 0.5816, 0.3133, 0.5909, 0.3157, 0.5909, 0.3148, 0.582, 0.3184, 0.5861, 0.3211, 0.59, 0.3193, 0.5817, 0.3229, 0.5859, 0.3256, 0.5908, 0.3243, 0.5816, 0.2736, 0.5867, 0.2772, 0.5866, 0.2746, 0.5822, 0.2926, 0.5861, 0.2958, 0.586, 0.2949, 0.5816, 0.2926, 0.5861, 0.2939, 0.5913, 0.2958, 0.586, 0.3047, 0.5862, 0.3019, 0.59, 0.3048, 0.5913, 0.2736, 0.5867, 0.2732, 0.5913, 0.2768, 0.5913, 0.2772, 0.5866, 0.2804, 0.5909, 0.2779, 0.5817, 0.2772, 0.5866, 0.2768, 0.5913, 0.2804, 0.5909, 0.2828, 0.5908, 0.2858, 0.5913, 0.2856, 0.5863, 0.2949, 0.5816, 0.2958, 0.586, 0.2995, 0.5819, 0.2995, 0.5819, 0.3047, 0.5862, 0.303, 0.5816, 0.3047, 0.5862, 0.3078, 0.5897, 0.3072, 0.5816, 0.3114, 0.5816, 0.3107, 0.5862, 0.3148, 0.582, 0.3107, 0.5862, 0.3133, 0.5909, 0.3148, 0.582, 0.3107, 0.5862, 0.3104, 0.5913, 0.3133, 0.5909, 0.3148, 0.582, 0.3184, 0.5861, 0.3193, 0.5817, 0.3157, 0.5909, 0.3186, 0.5913, 0.3184, 0.5861, 0.3211, 0.59, 0.3231, 0.5913, 0.3229, 0.5859, 0.3243, 0.5816, 0.3286, 0.5858, 0.329, 0.5816, 0.3256, 0.5908, 0.3279, 0.5912, 0.3286, 0.5858, 0.2861, 0.5816, 0.2897, 0.586, 0.2902, 0.5816, 0.2856, 0.5863, 0.2895, 0.5913, 0.2897, 0.586, 0.2939, 0.5913, 0.2988, 0.5901, 0.2958, 0.586, 0.329, 0.5816, 0.3286, 0.5858, 0.331, 0.5857, 0.3286, 0.5858, 0.3305, 0.5913, 0.331, 0.5857, 0.2746, 0.5822, 0.2772, 0.5866, 0.2779, 0.5817, 0.2821, 0.5819, 0.2804, 0.5909, 0.2828, 0.5908, 0.2897, 0.586, 0.2926, 0.5861, 0.2902, 0.5816, 0.3176, 0.5962, 0.3178, 0.5962, 0.3208, 0.5962, 0.3219, 0.5962, 0.3208, 0.5962, 0.3238, 0.5962, 0.3219, 0.5962, 0.2731, 0.5962, 0.2744, 0.5962, 0.2725, 0.5962, 0.276, 0.5962, 0.2791, 0.5962, 0.2775, 0.5962, 0.3102, 0.5816, 0.3072, 0.5816, 0.3114, 0.5816, 0.2885, 0.5962, 0.2903, 0.5962, 0.2855, 0.5962, 0.2969, 0.5962, 0.2996, 0.5962, 0.2952, 0.5962, 0.3144, 0.5962, 0.3178, 0.5962, 0.3176, 0.5962, 0.3102, 0.5816, 0.3071, 0.5819, 0.3072, 0.5816, 0.3146, 0.5816, 0.3114, 0.5816, 0.3148, 0.582, 0.2961, 0.5816, 0.2912, 0.5817, 0.2949, 0.5816, 0.2996, 0.5962, 0.3028, 0.5962, 0.3025, 0.5962, 0.3281, 0.5816, 0.3243, 0.5816, 0.329, 0.5816, 0.3028, 0.5962, 0.3066, 0.5962, 0.306, 0.5962, 0.3103, 0.5962, 0.306, 0.5962, 0.3066, 0.5962, 0.3109, 0.5962, 0.3238, 0.5962, 0.3266, 0.5962, 0.3219, 0.5962, 0.2912, 0.5817, 0.2902, 0.5816, 0.2949, 0.5816, 0.3146, 0.5816, 0.3102, 0.5816, 0.3114, 0.5816, 0.3232, 0.5816, 0.3193, 0.5817, 0.3243, 0.5816, 0.2928, 0.5962, 0.2969, 0.5962, 0.2952, 0.5962, 0.2821, 0.5819, 0.2829, 0.582, 0.2792, 0.5816, 0.2779, 0.5817, 0.3266, 0.5962, 0.3301, 0.5962, 0.3299, 0.5962, 0.2791, 0.5962, 0.2818, 0.5962, 0.2775, 0.5962, 0.2763, 0.5816, 0.2746, 0.5822, 0.2779, 0.5817, 0.287, 0.5818, 0.2829, 0.582, 0.2861, 0.5816, 0.3005, 0.5816, 0.2961, 0.5816, 0.2995, 0.5819, 0.2961, 0.5816, 0.2949, 0.5816, 0.2995, 0.5819, 0.2792, 0.5816, 0.2763, 0.5816, 0.2779, 0.5817, 0.3193, 0.5817, 0.3189, 0.5817, 0.3146, 0.5816, 0.3148, 0.582, 0.3038, 0.5819, 0.303, 0.5816, 0.3072, 0.5816, 0.2732, 0.5816, 0.2725, 0.5816, 0.2746, 0.5822, 0.3071, 0.5819, 0.3038, 0.5819, 0.3072, 0.5816])
me_torus_067.materials.append(mat_material)
me_torus_067.update()

# ---- objects
ob_sphere = bpy.data.objects.new('Sphere', me_sphere)
ob_light_base = bpy.data.objects.new('Light Base', me_torus_067)

# ---- transforms, parenting, visibility, modifiers, constraints
ob_sphere.location = (-0.0009598, 0.0003475, -0.005802)
ob_sphere.rotation_euler = (1.571, 0.0, 0.0)
ob_sphere.scale = (0.3338, 0.03777, 0.3338)
ob_light_base.location = (-0.0004757, 0.0001717, -0.001212)
ob_light_base.rotation_euler = (1.571, 0.0, 0.0)
ob_light_base.scale = (0.3374, 0.06625, 0.3374)

# ---- collection membership
col_collection.objects.link(ob_sphere)
col_collection.objects.link(ob_light_base)

# ---- scene / render settings (as saved in the file)
scene.frame_start = 1; scene.frame_end = 250; scene.frame_set(1)
scene.render.engine = 'BLENDER_EEVEE_NEXT'
scene.cycles.sampling_pattern = 'TABULATED_SOBOL'
bpy.context.view_layer.update()

# ---- added for rendering (the .blend has no active camera and no usable light): camera, sun
cam_auto = bpy.data.cameras.new('AutoCamera')
cam_auto.lens = 50.0
cam_auto.sensor_width = 36.0
cam_auto.clip_end = 1000.0
ob_auto_camera = bpy.data.objects.new('AutoCamera', cam_auto)
scene.collection.objects.link(ob_auto_camera)
ob_auto_camera.location = (0.335079, -0.403121, 0.265481)
ob_auto_camera.rotation_euler = (1.09748, -7.21219e-08, 0.694738)
scene.camera = ob_auto_camera
light_auto_sun = bpy.data.lights.new('AutoSun', 'SUN')
light_auto_sun.energy = 3.0
light_auto_sun.angle = 0.0523599
ob_auto_sun = bpy.data.objects.new('AutoSun', light_auto_sun)
scene.collection.objects.link(ob_auto_sun)
ob_auto_sun.rotation_euler = (0.872665, 0.174533, 0.523599)
bpy.context.view_layer.update()
